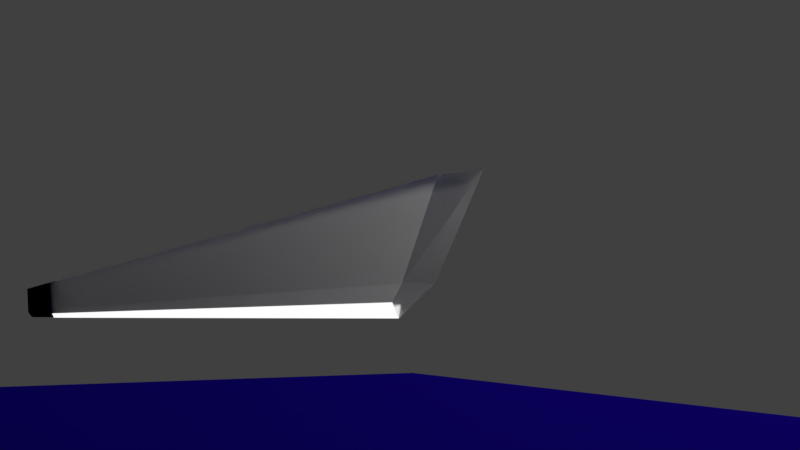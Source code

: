 # Source: Sword.blend  (saved by Blender 2.78.0; exported with 4.5.12 LTS)
import bpy
from mathutils import Matrix  # noqa: F401  (used for matrix-valued properties, if any)

bpy.ops.wm.read_factory_settings(use_empty=True)
scene = bpy.context.scene
scene.name = 'Scene'

# ---- collections
col_collection_1 = bpy.data.collections.new('Collection 1'); scene.collection.children.link(col_collection_1)
col_collection_5 = bpy.data.collections.new('Collection 5'); scene.collection.children.link(col_collection_5)

# ---- materials (node trees are filled in below, after node groups)
mat_body = bpy.data.materials.new('Body')
mat_body.alpha_threshold = 0.0
mat_body.roughness = 0.5
mat_edge = bpy.data.materials.new('Edge')
mat_edge.alpha_threshold = 0.0
mat_edge.roughness = 0.5
mat_handguard = bpy.data.materials.new('Handguard')
mat_handguard.alpha_threshold = 0.0
mat_handguard.roughness = 0.5
mat_pommel = bpy.data.materials.new('Pommel')
mat_pommel.alpha_threshold = 0.0
mat_pommel.roughness = 0.5
mat_grey_metal = bpy.data.materials.new('Grey metal')
mat_grey_metal.alpha_threshold = 0.0
mat_grey_metal.roughness = 0.5

# ---- material node trees
mat_body.use_nodes = True; mat_body.node_tree.nodes.clear()
_N = mat_body.node_tree.nodes; _L = mat_body.node_tree.links
n0 = _N.new('ShaderNodeOutputMaterial'); n0.name = 'Material Output'; n0.location = (300, 300)
n1 = _N.new('ShaderNodeBsdfGlass'); n1.name = 'Glass BSDF'; n1.location = (10, 300)
n1.distribution = 'BECKMANN'
n1.inputs[0].default_value = (0.0, 0.0, 0.0, 1.0)
n1.inputs[1].default_value = 0.639
n1.inputs[2].default_value = 1.45
_L.new(n1.outputs[0], n0.inputs[0])
n0.is_active_output = True
mat_edge.use_nodes = True; mat_edge.node_tree.nodes.clear()
_N = mat_edge.node_tree.nodes; _L = mat_edge.node_tree.links
n0 = _N.new('ShaderNodeOutputMaterial'); n0.name = 'Material Output'; n0.location = (460, 300)
n1 = _N.new('ShaderNodeBsdfDiffuse'); n1.name = 'Diffuse BSDF'; n1.location = (10, 300)
n2 = _N.new('ShaderNodeEmission'); n2.name = 'Emission'; n2.location = (240, 336)
_L.new(n2.outputs[0], n0.inputs[0])
n0.is_active_output = True
mat_handguard.use_nodes = True; mat_handguard.node_tree.nodes.clear()
_N = mat_handguard.node_tree.nodes; _L = mat_handguard.node_tree.links
n0 = _N.new('ShaderNodeOutputMaterial'); n0.name = 'Material Output'; n0.location = (536, 300)
n1 = _N.new('ShaderNodeBsdfGlass'); n1.name = 'Glass BSDF'; n1.location = (86, 322)
n1.distribution = 'BECKMANN'
n1.inputs[0].default_value = (0.03143, 0.00322, 0.9853, 1.0)
n1.inputs[1].default_value = 0.7638
n1.inputs[2].default_value = 1.45
_L.new(n1.outputs[0], n0.inputs[0])
n0.is_active_output = True
mat_pommel.use_nodes = True; mat_pommel.node_tree.nodes.clear()
_N = mat_pommel.node_tree.nodes; _L = mat_pommel.node_tree.links
n0 = _N.new('ShaderNodeOutputMaterial'); n0.name = 'Material Output'; n0.location = (110, 263)
n1 = _N.new('ShaderNodeBsdfGlass'); n1.name = 'Glass BSDF'; n1.location = (-130, 299)
n1.distribution = 'BECKMANN'
n1.inputs[0].default_value = (1.0, 0.002165, 0.001748, 1.0)
n1.inputs[2].default_value = 1.45
_L.new(n1.outputs[0], n0.inputs[0])
n0.is_active_output = True
mat_grey_metal.use_nodes = True; mat_grey_metal.node_tree.nodes.clear()
_N = mat_grey_metal.node_tree.nodes; _L = mat_grey_metal.node_tree.links
n0 = _N.new('ShaderNodeOutputMaterial'); n0.name = 'Material Output'; n0.location = (300, 300)
n1 = _N.new('ShaderNodeBsdfGlass'); n1.name = 'Glass BSDF'; n1.location = (10, 300)
n1.distribution = 'BECKMANN'
n1.inputs[0].default_value = (0.8367, 0.8367, 0.8367, 1.0)
n1.inputs[1].default_value = 0.483
n1.inputs[2].default_value = 1.45
_L.new(n1.outputs[0], n0.inputs[0])
n0.is_active_output = True

# ---- world
world_world = bpy.data.worlds.new('World'); scene.world = world_world
world_world.color = (0.05088, 0.05088, 0.05088)
world_world.use_sun_shadow = False
world_world.sun_shadow_jitter_overblur = 0.0
world_world.cycles.sampling_method = 'MANUAL'

# ---- cameras
cam_camera_001 = bpy.data.cameras.new('Camera.001')
cam_camera_001.clip_end = 100.0
cam_camera_001.lens = 35.0
cam_camera_001.sensor_width = 32.0
cam_camera_001.sensor_height = 18.0
cam_camera_001.display_size = 2.0
cam_camera_001.dof.focus_distance = 0.0

# ---- lights
light_sun = bpy.data.lights.new('Sun', 'SUN')
light_sun.transmission_factor = 0.0
light_sun.angle = 2.277
light_sun.energy = 1.0
light_sun.shadow_buffer_clip_start = 0.5
light_sun.shadow_soft_size = 2.168
light_sun.shadow_cascade_max_distance = 1000.0

# ---- meshes
me_cube_001 = bpy.data.meshes.new('Cube.001')
me_cube_001.from_pydata([(0.2176, 0.091, 0.1677), (1.34, 0.08631, 0.3735), (1.99, 0.08489, 0.4908), (0.2176, 0.03194, -0.126), (1.984, 0.01371, 0.01357), (0.2176, 0.07391, -0.07982), (1.336, 0.02905, -0.04622), (0.1695, 0.1056, 0.2843), (0.1891, 0.1303, -0.003953), (0.1772, 0.1056, -0.2265), (0.1429, 0.02888, 0.1329), (0.1468, 0.05747, 0.006884), (0.1399, 0.02985, -0.08592), (0.2176, -0.08483, 0.1677), (1.34, -0.08014, 0.3735), (1.99, -0.07871, 0.4908), (1.983, 0.003088, -0.04406), (8.816, 0.003088, 1.841), (1.335, 0.01866, -0.09639), (0.2176, -0.02577, -0.126), (1.984, -0.007539, 0.01357), (0.2176, -0.06773, -0.07982), (1.336, -0.02288, -0.04622), (0.1695, -0.09943, 0.2843), (0.1891, -0.1241, -0.003953), (0.1772, -0.09943, -0.2265), (0.1429, -0.02628, 0.1329), (0.146, -0.04413, 0.009143), (0.1399, -0.02725, -0.08592), (0.1493, 0.1813, -0.003952), (0.1411, 0.1307, 0.3467), (0.1316, 0.1307, -0.2889), (0.1493, -0.1751, -0.003952), (0.1411, -0.1245, 0.3467), (0.1316, -0.1245, -0.2889), (-1.308, -0.05786, -0.2422), (-1.288, 0.0517, -0.1455), (-1.237, 0.02606, -0.2419), (-1.092, 0.00709, -0.03426), (-1.092, -0.007088, -0.03426), (-1.101, 0.04026, -0.115), (-1.044, -0.008236, -0.1136), (-1.044, 0.00824, -0.1136), (-1.313, 0.05786, -0.2422), (-1.288, -0.0517, -0.1455), (-1.237, -0.02606, -0.2419), (-1.101, -0.04026, -0.115), (-0.2051, -0.02062, 0.09157), (-0.2116, -0.0414, -0.01789), (-0.197, 0.02633, -0.08476), (-0.2054, 0.02062, 0.0918), (-0.2118, 0.0414, 0.01789), (-0.1968, -0.02023, -0.085)], [], [(16, 4, 17), (6, 4, 16, 18), (5, 6, 18, 3), (0, 1, 6, 5), (1, 2, 4, 6), (17, 4, 2), (8, 9, 31, 29), (5, 3, 9, 8), (0, 5, 8, 7), (7, 8, 29, 30), (16, 17, 20), (22, 18, 16, 20), (21, 19, 18, 22), (13, 21, 22, 14), (14, 22, 20, 15), (17, 15, 20), (24, 32, 34, 25), (21, 24, 25, 19), (13, 23, 24, 21), (23, 33, 32, 24), (17, 2, 15), (1, 14, 15, 2), (0, 13, 14, 1), (7, 23, 13, 0), (30, 33, 23, 7), (39, 38, 36, 44), (3, 19, 25, 9), (18, 19, 3), (31, 9, 25, 34), (11, 10, 30, 29), (12, 11, 29, 31), (26, 27, 32, 33), (27, 28, 34, 32), (10, 26, 33, 30), (28, 12, 31, 34), (36, 43, 35, 44), (43, 37, 45, 35), (42, 41, 45, 37), (51, 49, 42, 40), (52, 48, 46, 41), (49, 52, 41, 42), (50, 51, 40, 38), (47, 50, 38, 39), (48, 47, 39, 46), (46, 39, 44, 35), (38, 40, 43, 36), (41, 46, 35, 45), (40, 42, 37, 43), (27, 26, 47, 48), (26, 10, 50, 47), (10, 11, 51, 50), (12, 28, 52, 49), (28, 27, 48, 52), (11, 12, 49, 51)])
me_cube_001.polygons.foreach_set('material_index', [1, 1, 1, 0, 0, 0, 2, 2, 2, 2, 1, 1, 1, 0, 0, 0, 2, 2, 2, 2, 0, 0, 0, 2, 2, 4, 2, 1, 2, 2, 2, 2, 2, 2, 2, 0, 0, 4, 0, 0, 0, 0, 0, 0, 4, 4, 4, 4, 0, 0, 0, 0, 0, 0])
me_cube_001.materials.append(mat_body)
me_cube_001.materials.append(mat_edge)
me_cube_001.materials.append(mat_handguard)
me_cube_001.materials.append(mat_body)
me_cube_001.materials.append(mat_pommel)
me_cube_001.use_remesh_preserve_volume = False
me_cube_001.use_remesh_preserve_attributes = False
me_cube_001.use_mirror_vertex_groups = False
me_cube_001.update()
me_plane = bpy.data.meshes.new('Plane')
me_plane.from_pydata([(-1.0, -1.0, 0.0), (1.0, -1.0, 0.0), (-1.0, 1.0, 0.0), (1.0, 1.0, 0.0)], [], [(0, 1, 3, 2)])
me_plane.materials.append(mat_handguard)
me_plane.use_remesh_preserve_volume = False
me_plane.use_remesh_preserve_attributes = False
me_plane.use_mirror_vertex_groups = False
me_plane.update()
me_cube = bpy.data.meshes.new('Cube')
me_cube.from_pydata([(-1.455, 0.01948, -0.1097), (-1.456, 0.05342, 0.1903), (5.942, 0.03308, -0.06223), (-1.455, 0.03308, -0.06223), (5.863, 0.01948, -0.1097), (6.162, 0.05342, 0.1903), (-1.476, 0.05952, -0.08824), (-1.476, 0.08138, 0.1903), (-1.476, 0.02089, -0.1408), (-3.409, 0.05952, -0.08824), (-3.409, 0.08138, 0.1903), (-3.409, 0.02089, -0.1408), (-3.409, 1.315e-09, -0.06239), (6.059, 1.315e-09, -0.06239), (-1.455, -0.01948, -0.1097), (-1.456, -0.05342, 0.1903), (5.942, -0.03308, -0.06223), (-1.455, -0.03308, -0.06223), (5.863, -0.01948, -0.1097), (6.162, -0.05342, 0.1903), (-1.456, 1.315e-09, -0.1528), (-1.456, 1.315e-09, 0.1903), (5.863, 1.315e-09, -0.1528), (6.279, 1.315e-09, 0.1903), (-1.476, -0.05952, -0.08824), (-1.476, 1.315e-09, 0.2135), (-1.476, -0.08138, 0.1903), (-1.476, -0.02089, -0.1408), (-1.476, 1.315e-09, -0.1477), (-3.409, -0.05952, -0.08824), (-3.409, 1.315e-09, 0.2135), (-3.409, -0.08138, 0.1903), (-3.409, -0.02089, -0.1408), (-3.409, 1.315e-09, -0.1477)], [], [(0, 20, 28, 8), (3, 1, 5, 2), (4, 2, 13, 22), (3, 0, 8, 6), (0, 3, 2, 4), (5, 1, 21, 23), (0, 4, 22, 20), (2, 5, 23, 13), (25, 7, 10, 30), (7, 6, 9, 10), (1, 3, 6, 7), (21, 1, 7, 25), (12, 30, 10, 9), (33, 12, 9, 11), (8, 28, 33, 11), (6, 8, 11, 9), (14, 27, 28, 20), (17, 16, 19, 15), (18, 22, 13, 16), (17, 24, 27, 14), (14, 18, 16, 17), (19, 23, 21, 15), (14, 20, 22, 18), (16, 13, 23, 19), (25, 30, 31, 26), (26, 31, 29, 24), (15, 26, 24, 17), (21, 25, 26, 15), (12, 29, 31, 30), (33, 32, 29, 12), (27, 32, 33, 28), (24, 29, 32, 27)])
me_cube.polygons.foreach_set('material_index', [3, 0, 0, 3, 0, 0, 1, 0, 2, 2, 3, 3, 2, 2, 2, 2, 3, 0, 0, 3, 0, 0, 1, 0, 2, 2, 3, 3, 2, 2, 2, 2])
me_cube.materials.append(mat_grey_metal)
me_cube.materials.append(mat_edge)
me_cube.materials.append(mat_body)
me_cube.materials.append(mat_handguard)
me_cube.use_remesh_preserve_volume = False
me_cube.use_remesh_preserve_attributes = False
me_cube.use_mirror_vertex_groups = False
me_cube.update()

# ---- objects
ob_sword = bpy.data.objects.new('Sword', me_cube_001)
ob_plane = bpy.data.objects.new('Plane', me_plane)
ob_simple_sword = bpy.data.objects.new('Simple Sword', me_cube)
ob_sun = bpy.data.objects.new('Sun', light_sun)
ob_camera = bpy.data.objects.new('Camera', cam_camera_001)

# ---- transforms, parenting, visibility, modifiers, constraints
ob_sword.location = (0.0, 0.0, 0.0)
ob_sword.hide_viewport = True
ob_sword.hide_render = True
ob_sword.lineart.crease_threshold = 0.0
_vg = ob_sword.vertex_groups.new(name='Body')
_vg = ob_sword.vertex_groups.new(name='Edge')
_vg = ob_sword.vertex_groups.new(name='Handguard')
_vg = ob_sword.vertex_groups.new(name='Hiilt')
ob_plane.location = (-0.9282, -0.06531, -1.438)
ob_plane.scale = (9.386, 9.386, 9.386)
ob_plane.lineart.crease_threshold = 0.0
ob_simple_sword.location = (0.7528, -0.1172, 0.06587)
ob_simple_sword.lineart.crease_threshold = 0.0
ob_sun.location = (1.778, 4.053, 2.557)
ob_sun.rotation_euler = (-0.908, -0.1912, -0.2873)
ob_sun.lineart.crease_threshold = 0.0
ob_camera.location = (8.701, -1.233, -0.08408)
ob_camera.rotation_euler = (1.676, -4.34e-07, 1.078)
ob_camera.lineart.crease_threshold = 0.0

# ---- collection membership
col_collection_1.objects.link(ob_sword)
col_collection_5.objects.link(ob_plane)
col_collection_5.objects.link(ob_simple_sword)
col_collection_5.objects.link(ob_sun)
col_collection_5.objects.link(ob_camera)

# ---- scene / render settings (as saved in the file)
scene.camera = ob_camera
scene.frame_start = 1; scene.frame_end = 250; scene.frame_set(2)
scene.render.engine = 'CYCLES'
scene.render.image_settings.compression = 0
scene.render.dither_intensity = 0.0
scene.cycles.use_denoising = False
scene.cycles.samples = 128
scene.cycles.sampling_pattern = 'TABULATED_SOBOL'
scene.cycles.light_sampling_threshold = 0.0
scene.cycles.use_adaptive_sampling = False
scene.cycles.use_light_tree = False
scene.cycles.blur_glossy = 0.0
scene.cycles.sample_clamp_indirect = 0.0
scene.view_settings.view_transform = 'Standard'
bpy.context.view_layer.update()
